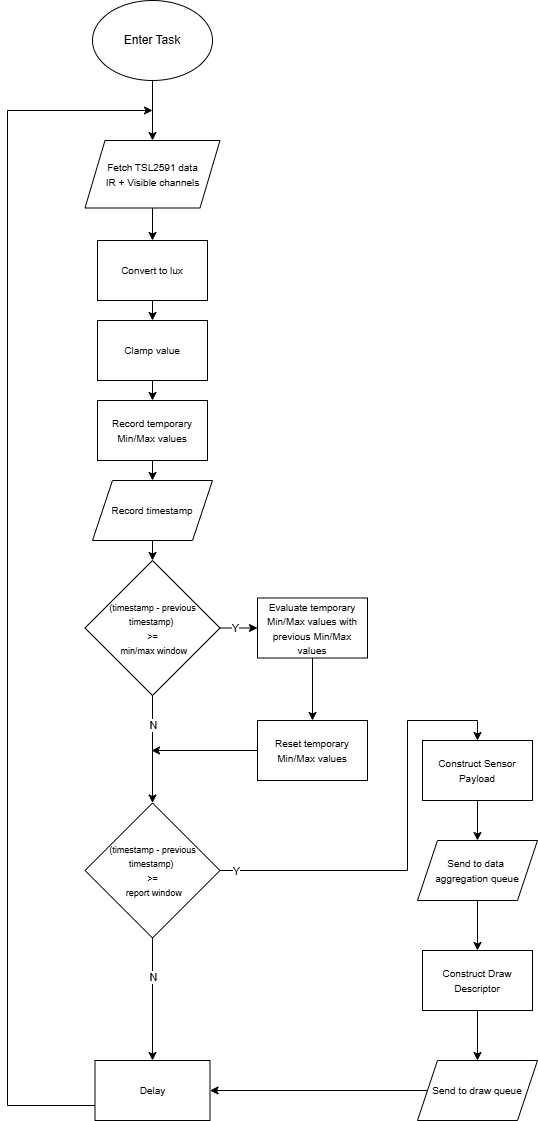

The diagram above was exported from draw.io. Its source (the exported page's mxGraphModel, read from the mxfile embedded in the PNG):
<mxGraphModel dx="2893" dy="1201" grid="1" gridSize="10" guides="1" tooltips="1" connect="1" arrows="1" fold="1" page="1" pageScale="1" pageWidth="827" pageHeight="1169" math="0" shadow="0">
  <root>
    <mxCell id="0" />
    <mxCell id="1" parent="0" />
    <mxCell id="2" style="edgeStyle=orthogonalEdgeStyle;rounded=0;orthogonalLoop=1;jettySize=auto;html=1;exitX=0.5;exitY=1;exitDx=0;exitDy=0;entryX=0.5;entryY=0;entryDx=0;entryDy=0;" edge="1" source="3" target="5" parent="1">
      <mxGeometry relative="1" as="geometry" />
    </mxCell>
    <mxCell id="3" value="&lt;font style=&quot;font-size: 10px;&quot;&gt;Construct Sensor Payload&lt;/font&gt;" style="whiteSpace=wrap;html=1;spacing=2;spacingTop=0;" vertex="1" parent="1">
      <mxGeometry x="1875" y="880" width="110" height="60" as="geometry" />
    </mxCell>
    <mxCell id="4" style="edgeStyle=orthogonalEdgeStyle;rounded=0;orthogonalLoop=1;jettySize=auto;html=1;exitX=0.5;exitY=1;exitDx=0;exitDy=0;entryX=0.5;entryY=0;entryDx=0;entryDy=0;" edge="1" source="5" target="9" parent="1">
      <mxGeometry relative="1" as="geometry" />
    </mxCell>
    <mxCell id="5" value="&lt;font style=&quot;font-size: 10px;&quot;&gt;Send to data&amp;nbsp;&lt;/font&gt;&lt;div&gt;&lt;font style=&quot;font-size: 10px;&quot;&gt;aggregation queue&lt;/font&gt;&lt;/div&gt;" style="shape=parallelogram;perimeter=parallelogramPerimeter;whiteSpace=wrap;html=1;fixedSize=1;" vertex="1" parent="1">
      <mxGeometry x="1870" y="980" width="120" height="60" as="geometry" />
    </mxCell>
    <mxCell id="6" style="edgeStyle=orthogonalEdgeStyle;rounded=0;orthogonalLoop=1;jettySize=auto;html=1;exitX=0;exitY=0.5;exitDx=0;exitDy=0;entryX=1;entryY=0.5;entryDx=0;entryDy=0;" edge="1" source="7" target="14" parent="1">
      <mxGeometry relative="1" as="geometry" />
    </mxCell>
    <mxCell id="7" value="&lt;font style=&quot;font-size: 10px;&quot;&gt;Send to draw queue&lt;/font&gt;" style="shape=parallelogram;perimeter=parallelogramPerimeter;whiteSpace=wrap;html=1;fixedSize=1;" vertex="1" parent="1">
      <mxGeometry x="1870" y="1200" width="120" height="60" as="geometry" />
    </mxCell>
    <mxCell id="8" style="edgeStyle=orthogonalEdgeStyle;rounded=0;orthogonalLoop=1;jettySize=auto;html=1;exitX=0.5;exitY=1;exitDx=0;exitDy=0;entryX=0.5;entryY=0;entryDx=0;entryDy=0;" edge="1" source="9" target="7" parent="1">
      <mxGeometry relative="1" as="geometry" />
    </mxCell>
    <mxCell id="9" value="&lt;font style=&quot;font-size: 10px;&quot;&gt;Construct Draw Descriptor&lt;/font&gt;" style="whiteSpace=wrap;html=1;spacing=2;spacingTop=0;" vertex="1" parent="1">
      <mxGeometry x="1875" y="1090" width="110" height="60" as="geometry" />
    </mxCell>
    <mxCell id="10" style="edgeStyle=orthogonalEdgeStyle;rounded=0;orthogonalLoop=1;jettySize=auto;html=1;exitX=1;exitY=0.5;exitDx=0;exitDy=0;entryX=0.5;entryY=0;entryDx=0;entryDy=0;" edge="1" source="12" target="3" parent="1">
      <mxGeometry relative="1" as="geometry">
        <Array as="points">
          <mxPoint x="1860" y="1010" />
          <mxPoint x="1860" y="860" />
          <mxPoint x="1930" y="860" />
        </Array>
      </mxGeometry>
    </mxCell>
    <mxCell id="11" value="Y" style="edgeLabel;html=1;align=center;verticalAlign=middle;resizable=0;points=[];" vertex="1" connectable="0" parent="10">
      <mxGeometry x="-0.9229" relative="1" as="geometry">
        <mxPoint as="offset" />
      </mxGeometry>
    </mxCell>
    <mxCell id="12" value="&lt;font style=&quot;font-size: 9px; line-height: 100%;&quot;&gt;(timestamp - previous timestamp)&amp;nbsp;&lt;/font&gt;&lt;div&gt;&lt;font style=&quot;font-size: 9px; line-height: 100%;&quot;&gt;&amp;gt;=&lt;/font&gt;&lt;/div&gt;&lt;div&gt;&lt;font style=&quot;font-size: 9px; line-height: 100%;&quot;&gt;&amp;nbsp;report window&lt;/font&gt;&lt;/div&gt;" style="rhombus;verticalAlign=middle;whiteSpace=wrap;html=1;spacing=2;spacingTop=0;" vertex="1" parent="1">
      <mxGeometry x="1537.5" y="942.5" width="135" height="135" as="geometry" />
    </mxCell>
    <mxCell id="13" style="edgeStyle=orthogonalEdgeStyle;rounded=0;orthogonalLoop=1;jettySize=auto;html=1;exitX=0;exitY=0.75;exitDx=0;exitDy=0;" edge="1" source="14" parent="1">
      <mxGeometry relative="1" as="geometry">
        <mxPoint x="1605" y="250" as="targetPoint" />
        <Array as="points">
          <mxPoint x="1460" y="1245" />
          <mxPoint x="1460" y="250" />
        </Array>
      </mxGeometry>
    </mxCell>
    <mxCell id="14" value="&lt;font style=&quot;font-size: 10px;&quot;&gt;Delay&lt;/font&gt;" style="rounded=0;whiteSpace=wrap;html=1;" vertex="1" parent="1">
      <mxGeometry x="1547.5" y="1200" width="115" height="60" as="geometry" />
    </mxCell>
    <mxCell id="15" style="edgeStyle=orthogonalEdgeStyle;rounded=0;orthogonalLoop=1;jettySize=auto;html=1;exitX=0.5;exitY=1;exitDx=0;exitDy=0;entryX=0.5;entryY=0;entryDx=0;entryDy=0;" edge="1" source="12" target="14" parent="1">
      <mxGeometry relative="1" as="geometry" />
    </mxCell>
    <mxCell id="16" value="N" style="edgeLabel;html=1;align=center;verticalAlign=middle;resizable=0;points=[];" vertex="1" connectable="0" parent="15">
      <mxGeometry x="-0.3635" relative="1" as="geometry">
        <mxPoint as="offset" />
      </mxGeometry>
    </mxCell>
    <mxCell id="17" style="edgeStyle=orthogonalEdgeStyle;rounded=0;orthogonalLoop=1;jettySize=auto;html=1;exitX=0.5;exitY=1;exitDx=0;exitDy=0;entryX=0.5;entryY=0;entryDx=0;entryDy=0;" edge="1" source="20" target="22" parent="1">
      <mxGeometry relative="1" as="geometry">
        <mxPoint x="1605" y="350" as="sourcePoint" />
        <mxPoint x="1605" y="382.5" as="targetPoint" />
      </mxGeometry>
    </mxCell>
    <mxCell id="18" style="edgeStyle=orthogonalEdgeStyle;rounded=0;orthogonalLoop=1;jettySize=auto;html=1;exitX=0.5;exitY=1;exitDx=0;exitDy=0;" edge="1" source="19" target="20" parent="1">
      <mxGeometry relative="1" as="geometry">
        <mxPoint x="1605" y="290" as="targetPoint" />
      </mxGeometry>
    </mxCell>
    <mxCell id="19" value="Enter Task" style="ellipse;whiteSpace=wrap;html=1;" vertex="1" parent="1">
      <mxGeometry x="1545" y="140" width="120" height="80" as="geometry" />
    </mxCell>
    <mxCell id="20" value="&lt;span style=&quot;font-size: 10px;&quot;&gt;Fetch TSL2591 data&lt;/span&gt;&lt;div&gt;&lt;span style=&quot;font-size: 10px;&quot;&gt;IR + Visible channels&lt;/span&gt;&lt;/div&gt;" style="shape=parallelogram;perimeter=parallelogramPerimeter;whiteSpace=wrap;html=1;fixedSize=1;" vertex="1" parent="1">
      <mxGeometry x="1537.5" y="280" width="135" height="67.5" as="geometry" />
    </mxCell>
    <mxCell id="21" style="edgeStyle=orthogonalEdgeStyle;rounded=0;orthogonalLoop=1;jettySize=auto;html=1;exitX=0.5;exitY=1;exitDx=0;exitDy=0;entryX=0.5;entryY=0;entryDx=0;entryDy=0;" edge="1" source="22" target="24" parent="1">
      <mxGeometry relative="1" as="geometry" />
    </mxCell>
    <mxCell id="22" value="&lt;span style=&quot;font-size: 10px;&quot;&gt;Convert to lux&lt;/span&gt;" style="rounded=0;whiteSpace=wrap;html=1;" vertex="1" parent="1">
      <mxGeometry x="1550" y="380" width="110" height="60" as="geometry" />
    </mxCell>
    <mxCell id="23" style="edgeStyle=orthogonalEdgeStyle;rounded=0;orthogonalLoop=1;jettySize=auto;html=1;exitX=0.5;exitY=1;exitDx=0;exitDy=0;entryX=0.5;entryY=0;entryDx=0;entryDy=0;" edge="1" source="24" target="26" parent="1">
      <mxGeometry relative="1" as="geometry" />
    </mxCell>
    <mxCell id="24" value="&lt;span style=&quot;font-size: 10px;&quot;&gt;Clamp value&lt;/span&gt;" style="rounded=0;whiteSpace=wrap;html=1;" vertex="1" parent="1">
      <mxGeometry x="1550" y="460" width="110" height="60" as="geometry" />
    </mxCell>
    <mxCell id="25" style="edgeStyle=orthogonalEdgeStyle;rounded=0;orthogonalLoop=1;jettySize=auto;html=1;exitX=0.5;exitY=1;exitDx=0;exitDy=0;entryX=0.5;entryY=0;entryDx=0;entryDy=0;" edge="1" source="26" target="28" parent="1">
      <mxGeometry relative="1" as="geometry" />
    </mxCell>
    <mxCell id="26" value="&lt;span style=&quot;font-size: 10px;&quot;&gt;Record temporary Min/Max values&lt;/span&gt;" style="rounded=0;whiteSpace=wrap;html=1;" vertex="1" parent="1">
      <mxGeometry x="1550" y="540" width="110" height="60" as="geometry" />
    </mxCell>
    <mxCell id="27" style="edgeStyle=orthogonalEdgeStyle;rounded=0;orthogonalLoop=1;jettySize=auto;html=1;exitX=0.5;exitY=1;exitDx=0;exitDy=0;entryX=0.5;entryY=0;entryDx=0;entryDy=0;" edge="1" source="28" target="33" parent="1">
      <mxGeometry relative="1" as="geometry" />
    </mxCell>
    <mxCell id="28" value="&lt;font style=&quot;font-size: 10px;&quot;&gt;Record timestamp&lt;/font&gt;" style="shape=parallelogram;perimeter=parallelogramPerimeter;whiteSpace=wrap;html=1;fixedSize=1;" vertex="1" parent="1">
      <mxGeometry x="1545" y="620" width="120" height="60" as="geometry" />
    </mxCell>
    <mxCell id="29" style="edgeStyle=orthogonalEdgeStyle;rounded=0;orthogonalLoop=1;jettySize=auto;html=1;exitX=1;exitY=0.5;exitDx=0;exitDy=0;entryX=0;entryY=0.5;entryDx=0;entryDy=0;" edge="1" source="33" target="35" parent="1">
      <mxGeometry relative="1" as="geometry" />
    </mxCell>
    <mxCell id="30" value="Y" style="edgeLabel;html=1;align=center;verticalAlign=middle;resizable=0;points=[];" vertex="1" connectable="0" parent="29">
      <mxGeometry x="-0.2038" relative="1" as="geometry">
        <mxPoint as="offset" />
      </mxGeometry>
    </mxCell>
    <mxCell id="31" style="edgeStyle=orthogonalEdgeStyle;rounded=0;orthogonalLoop=1;jettySize=auto;html=1;exitX=0.5;exitY=1;exitDx=0;exitDy=0;entryX=0.5;entryY=0;entryDx=0;entryDy=0;" edge="1" source="33" target="12" parent="1">
      <mxGeometry relative="1" as="geometry" />
    </mxCell>
    <mxCell id="32" value="N" style="edgeLabel;html=1;align=center;verticalAlign=middle;resizable=0;points=[];" vertex="1" connectable="0" parent="31">
      <mxGeometry x="-0.4656" relative="1" as="geometry">
        <mxPoint as="offset" />
      </mxGeometry>
    </mxCell>
    <mxCell id="33" value="&lt;font style=&quot;font-size: 9px; line-height: 100%;&quot;&gt;(timestamp - previous timestamp)&amp;nbsp;&lt;/font&gt;&lt;div&gt;&lt;font style=&quot;font-size: 9px; line-height: 100%;&quot;&gt;&amp;gt;=&lt;/font&gt;&lt;/div&gt;&lt;div&gt;&lt;font style=&quot;font-size: 9px; line-height: 100%;&quot;&gt;&amp;nbsp;min/max window&lt;/font&gt;&lt;/div&gt;" style="rhombus;verticalAlign=middle;whiteSpace=wrap;html=1;spacing=2;spacingTop=0;" vertex="1" parent="1">
      <mxGeometry x="1537.5" y="700" width="135" height="135" as="geometry" />
    </mxCell>
    <mxCell id="34" style="edgeStyle=orthogonalEdgeStyle;rounded=0;orthogonalLoop=1;jettySize=auto;html=1;exitX=0.5;exitY=1;exitDx=0;exitDy=0;entryX=0.5;entryY=0;entryDx=0;entryDy=0;" edge="1" source="35" target="37" parent="1">
      <mxGeometry relative="1" as="geometry" />
    </mxCell>
    <mxCell id="35" value="&lt;span style=&quot;font-size: 10px;&quot;&gt;Evaluate temporary Min/Max values with previous Min/Max values&lt;/span&gt;" style="rounded=0;whiteSpace=wrap;html=1;" vertex="1" parent="1">
      <mxGeometry x="1710" y="737.5" width="110" height="60" as="geometry" />
    </mxCell>
    <mxCell id="36" style="edgeStyle=orthogonalEdgeStyle;rounded=0;orthogonalLoop=1;jettySize=auto;html=1;exitX=0;exitY=0.5;exitDx=0;exitDy=0;" edge="1" source="37" parent="1">
      <mxGeometry relative="1" as="geometry">
        <mxPoint x="1604" y="890" as="targetPoint" />
      </mxGeometry>
    </mxCell>
    <mxCell id="37" value="&lt;span style=&quot;font-size: 10px;&quot;&gt;Reset temporary Min/Max values&lt;/span&gt;" style="rounded=0;whiteSpace=wrap;html=1;" vertex="1" parent="1">
      <mxGeometry x="1710" y="860" width="110" height="60" as="geometry" />
    </mxCell>
  </root>
</mxGraphModel>